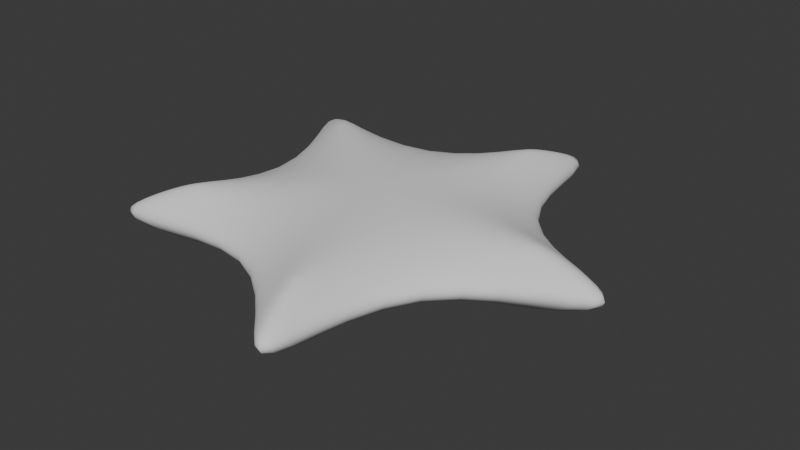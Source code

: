 # Source: starfish.blend  (saved by Blender 4.2.66; exported with 4.5.12 LTS)
import bpy
from mathutils import Matrix  # noqa: F401  (used for matrix-valued properties, if any)

bpy.ops.wm.read_factory_settings(use_empty=True)
scene = bpy.context.scene
scene.name = 'Scene'

# ---- collections
col_collection = bpy.data.collections.new('Collection'); scene.collection.children.link(col_collection)

# ---- node groups
ng_smooth_by_angle = bpy.data.node_groups.new('Smooth by Angle', 'GeometryNodeTree')
_s = ng_smooth_by_angle.interface.new_socket(name='Mesh', in_out='OUTPUT', socket_type='NodeSocketGeometry')
_s = ng_smooth_by_angle.interface.new_socket(name='Mesh', in_out='INPUT', socket_type='NodeSocketGeometry')
_s = ng_smooth_by_angle.interface.new_socket(name='Angle', in_out='INPUT', socket_type='NodeSocketFloat')
_s.subtype = 'ANGLE'
_s.default_value = 0.5236
_s.min_value = 0.0
_s.max_value = 3.142
_s.description = 'Maximum face angle for smooth edges'
_s = ng_smooth_by_angle.interface.new_socket(name='Ignore Sharpness', in_out='INPUT', socket_type='NodeSocketBool')
_s.force_non_field = True
ng_smooth_by_angle.description = 'Set the sharpness of mesh edges based on the angle between the neighboring faces'
ng_smooth_by_angle.is_modifier = True
_N = ng_smooth_by_angle.nodes; _L = ng_smooth_by_angle.links
n0 = _N.new('GeometryNodeSetShadeSmooth'); n0.name = 'Set Shade Smooth'; n0.location = (120, -80)
n0.domain = 'EDGE'
n1 = _N.new('GeometryNodeSetShadeSmooth'); n1.name = 'Set Shade Smooth.001'; n1.location = (300, -80)
n2 = _N.new('NodeGroupOutput'); n2.name = 'Group Output'; n2.location = (480, -80)
n3 = _N.new('GeometryNodeInputMeshEdgeAngle'); n3.name = 'Edge Angle'; n3.location = (-440, -240)
n4 = _N.new('NodeGroupInput'); n4.name = 'Group Input'; n4.location = (-80, -80)
n5 = _N.new('GeometryNodeInputEdgeSmooth'); n5.name = 'Is Edge Smooth'; n5.location = (-260, -120)
n6 = _N.new('GeometryNodeInputShadeSmooth'); n6.name = 'Is Shade Smooth'; n6.location = (-440, -397)
n7 = _N.new('FunctionNodeCompare'); n7.name = 'Compare'; n7.location = (-260, -260)
n7.operation = 'LESS_EQUAL'
n7.inputs[6].default_value = (0.0, 0.0, 0.0, 0.0)
n7.inputs[7].default_value = (0.0, 0.0, 0.0, 0.0)
n8 = _N.new('FunctionNodeBooleanMath'); n8.name = 'Boolean Math.001'; n8.location = (-80, -260)
n9 = _N.new('NodeGroupInput'); n9.name = 'Group Input.001'; n9.location = (-440, -329)
n10 = _N.new('NodeGroupInput'); n10.name = 'Group Input.002'; n10.location = (-259, -189)
n11 = _N.new('FunctionNodeBooleanMath'); n11.name = 'Boolean Math'; n11.location = (-80, -149)
n11.operation = 'OR'
n12 = _N.new('FunctionNodeBooleanMath'); n12.name = 'Boolean Math.002'; n12.location = (-260, -380)
n12.operation = 'OR'
n13 = _N.new('NodeGroupInput'); n13.name = 'Group Input.003'; n13.location = (-440, -460)
_L.new(n3.outputs[0], n7.inputs[0])
_L.new(n1.outputs[0], n2.inputs[0])
_L.new(n9.outputs[1], n7.inputs[1])
_L.new(n7.outputs[0], n8.inputs[0])
_L.new(n4.outputs[0], n0.inputs[0])
_L.new(n0.outputs[0], n1.inputs[0])
_L.new(n8.outputs[0], n0.inputs[2])
_L.new(n10.outputs[2], n11.inputs[1])
_L.new(n5.outputs[0], n11.inputs[0])
_L.new(n11.outputs[0], n0.inputs[1])
_L.new(n13.outputs[2], n12.inputs[1])
_L.new(n6.outputs[0], n12.inputs[0])
_L.new(n12.outputs[0], n8.inputs[1])
n2.is_active_output = True

# ---- world
world_world = bpy.data.worlds.new('World'); scene.world = world_world
world_world.use_nodes = True; world_world.node_tree.nodes.clear()
_N = world_world.node_tree.nodes; _L = world_world.node_tree.links
n0 = _N.new('ShaderNodeOutputWorld'); n0.name = 'World Output'; n0.location = (300, 300)
n1 = _N.new('ShaderNodeBackground'); n1.name = 'Background'; n1.location = (10, 300)
n1.inputs[0].default_value = (0.05088, 0.05088, 0.05088, 1.0)
_L.new(n1.outputs[0], n0.inputs[0])
n0.is_active_output = True
world_world.color = (0.05088, 0.05088, 0.05088)
world_world.sun_shadow_jitter_overblur = 0.0

# ---- meshes
me_sphere = bpy.data.meshes.new('Sphere')
me_sphere.from_pydata([(-0.2395, 0.7371, 0.3737), (-0.4148, 1.277, 0.2158), (-0.479, 1.474, -5.881e-09), (-0.4148, 1.277, -0.2158), (-0.2395, 0.7371, -0.3737), (0.627, 0.4555, 0.3737), (1.086, 0.789, 0.2158), (1.254, 0.9111, -5.881e-09), (1.086, 0.789, -0.2158), (0.627, 0.4555, -0.3737), (0.627, -0.4555, 0.3737), (1.086, -0.789, 0.2158), (1.254, -0.9111, -5.881e-09), (1.086, -0.789, -0.2158), (0.627, -0.4555, -0.3737), (-4.02e-09, -2.34e-08, 0.4516), (-4.02e-09, -2.34e-08, -0.4516), (-0.2395, -0.7371, 0.3737), (-0.4148, -1.277, 0.2158), (-0.479, -1.474, -5.881e-09), (-0.4148, -1.277, -0.2158), (-0.2395, -0.7371, -0.3737), (-0.775, -7.226e-08, 0.3737), (-1.342, 2.013e-08, 0.2158), (-1.55, 2.013e-08, -5.881e-09), (-1.342, 2.013e-08, -0.2158), (-0.775, -7.226e-08, -0.3737), (-1.771, 1.457, 0.3737), (-1.933, 1.234, 0.3737), (-1.61, 1.17, 0.3803), (-2.19, 1.698, 0.2158), (-2.292, 1.558, 0.2158), (-2.573, 1.976, -5.881e-09), (-2.674, 1.836, -5.881e-09), (-2.19, 1.698, -0.2158), (-2.292, 1.558, -0.2158), (-1.933, 1.234, -0.3737), (-1.771, 1.457, -0.3737), (-1.61, 1.17, -0.3803), (0.8382, 2.135, 0.3737), (0.5768, 2.22, 0.3737), (0.6151, 1.893, 0.3803), (0.9386, 2.608, 0.2158), (0.7735, 2.661, 0.2158), (1.084, 3.058, -5.881e-09), (0.9201, 3.111, -5.881e-09), (0.9386, 2.608, -0.2158), (0.7735, 2.661, -0.2158), (0.5768, 2.22, -0.3737), (0.8382, 2.135, -0.3737), (0.6151, 1.893, -0.3803), (2.289, -0.1374, 0.3737), (2.289, 0.1374, 0.3737), (1.99, -2.63e-07, 0.3803), (2.77, -0.08682, 0.2158), (2.77, 0.08682, 0.2158), (3.243, -0.08628, -5.881e-09), (3.243, 0.08628, -5.881e-09), (2.77, -0.08682, -0.2158), (2.77, 0.08682, -0.2158), (2.289, 0.1374, -0.3737), (2.289, -0.1374, -0.3737), (1.99, -2.63e-07, -0.3803), (0.5768, -2.22, 0.3737), (0.8382, -2.135, 0.3737), (0.6151, -1.893, 0.3803), (0.7735, -2.661, 0.2158), (0.9386, -2.608, 0.2158), (0.9201, -3.111, -5.881e-09), (1.084, -3.058, -5.881e-09), (0.7735, -2.661, -0.2158), (0.9386, -2.608, -0.2158), (0.8382, -2.135, -0.3737), (0.5768, -2.22, -0.3737), (0.6151, -1.893, -0.3803), (-1.933, -1.234, 0.3737), (-1.771, -1.457, 0.3737), (-1.61, -1.17, 0.3803), (-2.292, -1.558, 0.2158), (-2.19, -1.698, 0.2158), (-2.674, -1.836, -5.881e-09), (-2.573, -1.976, -5.881e-09), (-2.292, -1.558, -0.2158), (-2.19, -1.698, -0.2158), (-1.771, -1.457, -0.3737), (-1.933, -1.234, -0.3737), (-1.61, -1.17, -0.3803)], [], [(32, 30, 1, 2), (16, 38, 37, 4), (34, 32, 2, 3), (23, 22, 28, 31), (42, 39, 5, 6), (37, 34, 3, 4), (26, 25, 35, 36), (24, 23, 31, 33), (22, 15, 29, 28), (16, 26, 36, 38), (25, 24, 33, 35), (27, 29, 15, 0), (16, 4, 48, 50), (46, 44, 7, 8), (44, 42, 6, 7), (16, 50, 49, 9), (49, 46, 8, 9), (0, 15, 41, 40), (2, 1, 43, 45), (1, 0, 40, 43), (54, 51, 10, 11), (3, 2, 45, 47), (39, 41, 15, 5), (4, 3, 47, 48), (56, 54, 11, 12), (16, 62, 61, 14), (61, 58, 13, 14), (5, 15, 53, 52), (16, 9, 60, 62), (58, 56, 12, 13), (63, 65, 15, 17), (8, 7, 57, 59), (51, 53, 15, 10), (9, 8, 59, 60), (7, 6, 55, 57), (6, 5, 52, 55), (78, 75, 22, 23), (73, 70, 20, 21), (10, 15, 65, 64), (16, 74, 73, 21), (70, 68, 19, 20), (66, 63, 17, 18), (16, 14, 72, 74), (13, 12, 69, 71), (68, 66, 18, 19), (14, 13, 71, 72), (12, 11, 67, 69), (11, 10, 64, 67), (85, 82, 25, 26), (17, 15, 77, 76), (16, 21, 84, 86), (82, 80, 24, 25), (80, 78, 23, 24), (16, 86, 85, 26), (75, 77, 15, 22), (21, 20, 83, 84), (19, 18, 79, 81), (18, 17, 76, 79), (20, 19, 81, 83), (27, 28, 29), (36, 37, 38), (39, 40, 41), (48, 49, 50), (51, 52, 53), (60, 61, 62), (63, 64, 65), (72, 73, 74), (75, 76, 77), (84, 85, 86), (27, 30, 31, 28), (30, 32, 33, 31), (32, 34, 35, 33), (34, 37, 36, 35), (39, 42, 43, 40), (42, 44, 45, 43), (44, 46, 47, 45), (46, 49, 48, 47), (51, 54, 55, 52), (54, 56, 57, 55), (56, 58, 59, 57), (58, 61, 60, 59), (63, 66, 67, 64), (66, 68, 69, 67), (68, 70, 71, 69), (70, 73, 72, 71), (75, 78, 79, 76), (78, 80, 81, 79), (80, 82, 83, 81), (82, 85, 84, 83), (30, 27, 0, 1)])
_uv = me_sphere.uv_layers.new(name='UVMap')
_uv.uv.foreach_set('vector', [0.9745, 0.5111, 0.8874, 0.5101, 0.629, 0.6104, 0.6619, 0.6343, 0.4725, 0.4966, 0.7674, 0.4967, 0.811, 0.5161, 0.5605, 0.5606, 0.8871, 0.51, 0.974, 0.5112, 0.6617, 0.6341, 0.6288, 0.6103, 0.6291, 0.3831, 0.5607, 0.4328, 0.8112, 0.4774, 0.8875, 0.4838, 0.5775, 0.9102, 0.548, 0.8396, 0.439, 0.6003, 0.4129, 0.6807, 0.811, 0.5161, 0.8871, 0.51, 0.6288, 0.6103, 0.5605, 0.5606, 0.5605, 0.4326, 0.629, 0.383, 0.8871, 0.4836, 0.8109, 0.4773, 0.662, 0.3592, 0.6291, 0.3831, 0.8875, 0.4838, 0.9744, 0.4827, 0.5607, 0.4328, 0.4726, 0.4967, 0.7678, 0.4968, 0.8112, 0.4774, 0.4725, 0.4966, 0.5605, 0.4326, 0.8109, 0.4773, 0.7674, 0.4967, 0.629, 0.383, 0.6618, 0.3591, 0.9742, 0.4828, 0.8871, 0.4836, 0.8113, 0.5162, 0.7678, 0.4968, 0.4726, 0.4967, 0.5607, 0.5607, 0.4725, 0.4966, 0.5605, 0.5606, 0.5845, 0.8276, 0.5527, 0.7921, 0.5772, 0.91, 0.603, 0.993, 0.4001, 0.7191, 0.4127, 0.6805, 0.6033, 0.9932, 0.5775, 0.9102, 0.4129, 0.6807, 0.4003, 0.7193, 0.4725, 0.4966, 0.5527, 0.7921, 0.5476, 0.8394, 0.4388, 0.6001, 0.5476, 0.8394, 0.5772, 0.91, 0.4127, 0.6805, 0.4388, 0.6001, 0.5607, 0.5607, 0.4726, 0.4967, 0.553, 0.7923, 0.5848, 0.8278, 0.6619, 0.6343, 0.629, 0.6104, 0.6025, 0.902, 0.6304, 0.9845, 0.629, 0.6104, 0.5607, 0.5607, 0.5848, 0.8278, 0.6025, 0.902, 0.1011, 0.7393, 0.1591, 0.6893, 0.3638, 0.4968, 0.2792, 0.4968, 0.6288, 0.6103, 0.6617, 0.6341, 0.6301, 0.9843, 0.6022, 0.9017, 0.548, 0.8396, 0.553, 0.7923, 0.4726, 0.4967, 0.439, 0.6003, 0.5605, 0.5606, 0.6288, 0.6103, 0.6022, 0.9017, 0.5845, 0.8276, 0.03013, 0.7897, 0.1011, 0.7393, 0.2792, 0.4968, 0.2386, 0.4968, 0.4725, 0.4966, 0.2053, 0.6792, 0.1587, 0.6891, 0.3636, 0.4965, 0.1587, 0.6891, 0.1007, 0.739, 0.279, 0.4965, 0.3636, 0.4965, 0.439, 0.6003, 0.4726, 0.4967, 0.2056, 0.6795, 0.1818, 0.7208, 0.4725, 0.4966, 0.4388, 0.6001, 0.1814, 0.7205, 0.2053, 0.6792, 0.1007, 0.739, 0.02969, 0.7895, 0.2383, 0.4965, 0.279, 0.4965, 0.1818, 0.2729, 0.2055, 0.3141, 0.4726, 0.4967, 0.439, 0.3932, 0.4127, 0.6805, 0.4001, 0.7191, 0.04653, 0.8124, 0.1162, 0.7603, 0.1591, 0.6893, 0.2056, 0.6795, 0.4726, 0.4967, 0.3638, 0.4968, 0.4388, 0.6001, 0.4127, 0.6805, 0.1162, 0.7603, 0.1814, 0.7205, 0.4003, 0.7193, 0.4129, 0.6807, 0.1166, 0.7606, 0.04696, 0.8126, 0.4129, 0.6807, 0.439, 0.6003, 0.1818, 0.7208, 0.1166, 0.7606, 0.6027, 0.09146, 0.585, 0.1657, 0.5607, 0.4328, 0.6291, 0.3831, 0.1814, 0.2725, 0.1163, 0.2327, 0.4127, 0.3126, 0.4388, 0.393, 0.3638, 0.4968, 0.4726, 0.4967, 0.2055, 0.3141, 0.1589, 0.3042, 0.4725, 0.4966, 0.2053, 0.3138, 0.1814, 0.2725, 0.4388, 0.393, 0.1163, 0.2327, 0.0463, 0.1806, 0.4002, 0.2739, 0.4127, 0.3126, 0.1163, 0.2331, 0.1818, 0.2729, 0.439, 0.3932, 0.4128, 0.3127, 0.4725, 0.4966, 0.3636, 0.4965, 0.1587, 0.3039, 0.2053, 0.3138, 0.279, 0.4965, 0.2383, 0.4965, 0.02969, 0.2036, 0.1007, 0.2539, 0.04636, 0.1812, 0.1163, 0.2331, 0.4128, 0.3127, 0.4003, 0.2741, 0.3636, 0.4965, 0.279, 0.4965, 0.1007, 0.2539, 0.1587, 0.3039, 0.2386, 0.4968, 0.2792, 0.4968, 0.1009, 0.2544, 0.0298, 0.2043, 0.2792, 0.4968, 0.3638, 0.4968, 0.1589, 0.3042, 0.1009, 0.2544, 0.5848, 0.1655, 0.6025, 0.09131, 0.629, 0.383, 0.5605, 0.4326, 0.439, 0.3932, 0.4726, 0.4967, 0.5531, 0.2012, 0.5481, 0.1538, 0.4725, 0.4966, 0.4388, 0.393, 0.5479, 0.1537, 0.5529, 0.201, 0.6025, 0.09131, 0.6305, 0.008697, 0.6618, 0.3591, 0.629, 0.383, 0.6306, 0.008818, 0.6027, 0.09146, 0.6291, 0.3831, 0.662, 0.3592, 0.4725, 0.4966, 0.5529, 0.201, 0.5848, 0.1655, 0.5605, 0.4326, 0.585, 0.1657, 0.5531, 0.2012, 0.4726, 0.4967, 0.5607, 0.4328, 0.4388, 0.393, 0.4127, 0.3126, 0.5775, 0.08301, 0.5479, 0.1537, 0.4003, 0.2741, 0.4128, 0.3127, 0.5777, 0.08317, 0.6036, 0.0001482, 0.4128, 0.3127, 0.439, 0.3932, 0.5481, 0.1538, 0.5777, 0.08317, 0.4127, 0.3126, 0.4002, 0.2739, 0.6034, 2.334e-05, 0.5775, 0.08301, 0.8113, 0.5162, 0.8112, 0.4774, 0.7678, 0.4968, 0.8109, 0.4773, 0.811, 0.5161, 0.7674, 0.4967, 0.548, 0.8396, 0.5848, 0.8278, 0.553, 0.7923, 0.5845, 0.8276, 0.5476, 0.8394, 0.5527, 0.7921, 0.1591, 0.6893, 0.1818, 0.7208, 0.2056, 0.6795, 0.1814, 0.7205, 0.1587, 0.6891, 0.2053, 0.6792, 0.1818, 0.2729, 0.1589, 0.3042, 0.2055, 0.3141, 0.1587, 0.3039, 0.1814, 0.2725, 0.2053, 0.3138, 0.585, 0.1657, 0.5481, 0.1538, 0.5531, 0.2012, 0.5479, 0.1537, 0.5848, 0.1655, 0.5529, 0.201, 0.8113, 0.5162, 0.8874, 0.5101, 0.8875, 0.4838, 0.8112, 0.4774, 0.8874, 0.5101, 0.9745, 0.5111, 0.9744, 0.4827, 0.8875, 0.4838, 0.974, 0.5112, 0.8871, 0.51, 0.8871, 0.4836, 0.9742, 0.4828, 0.8871, 0.51, 0.811, 0.5161, 0.8109, 0.4773, 0.8871, 0.4836, 0.548, 0.8396, 0.5775, 0.9102, 0.6025, 0.902, 0.5848, 0.8278, 0.5775, 0.9102, 0.6033, 0.9932, 0.6304, 0.9845, 0.6025, 0.902, 0.603, 0.993, 0.5772, 0.91, 0.6022, 0.9017, 0.6301, 0.9843, 0.5772, 0.91, 0.5476, 0.8394, 0.5845, 0.8276, 0.6022, 0.9017, 0.1591, 0.6893, 0.1011, 0.7393, 0.1166, 0.7606, 0.1818, 0.7208, 0.1011, 0.7393, 0.03013, 0.7897, 0.04696, 0.8126, 0.1166, 0.7606, 0.02969, 0.7895, 0.1007, 0.739, 0.1162, 0.7603, 0.04653, 0.8124, 0.1007, 0.739, 0.1587, 0.6891, 0.1814, 0.7205, 0.1162, 0.7603, 0.1818, 0.2729, 0.1163, 0.2331, 0.1009, 0.2544, 0.1589, 0.3042, 0.1163, 0.2331, 0.04636, 0.1812, 0.0298, 0.2043, 0.1009, 0.2544, 0.0463, 0.1806, 0.1163, 0.2327, 0.1007, 0.2539, 0.02969, 0.2036, 0.1163, 0.2327, 0.1814, 0.2725, 0.1587, 0.3039, 0.1007, 0.2539, 0.585, 0.1657, 0.6027, 0.09146, 0.5777, 0.08317, 0.5481, 0.1538, 0.6027, 0.09146, 0.6306, 0.008818, 0.6036, 0.0001482, 0.5777, 0.08317, 0.6305, 0.008697, 0.6025, 0.09131, 0.5775, 0.08301, 0.6034, 2.334e-05, 0.6025, 0.09131, 0.5848, 0.1655, 0.5479, 0.1537, 0.5775, 0.08301, 0.8874, 0.5101, 0.8113, 0.5162, 0.5607, 0.5607, 0.629, 0.6104])
me_sphere.update()
arm_armature = bpy.data.armatures.new('Armature')  # bones are not reproduced

# ---- objects
ob_starfish = bpy.data.objects.new('starfish', me_sphere)
ob_armature = bpy.data.objects.new('Armature', arm_armature)

# ---- transforms, parenting, visibility, modifiers, constraints
ob_starfish.parent = ob_armature
ob_starfish.location = (0.0, 0.0, 0.0)
_vg = ob_starfish.vertex_groups.new(name='Bone')
for _i, _w in zip([0, 1, 2, 3, 4, 5, 6, 7, 8, 9, 10, 11, 12, 13, 14, 15, 16, 17, 18, 19, 20, 21, 22, 24, 25, 26, 38, 50, 62, 74, 86], [0.02324, 7.106e-05, 0.02075, 0.06561, 0.2323, 0.02287, 7.156e-05, 0.02062, 0.06542, 0.2324, 0.02338, 0.000636, 0.02117, 0.06584, 0.2338, 0.1584, 0.989, 0.02288, 0.000285, 0.02069, 0.06553, 0.2337, 0.02274, 0.01964, 0.06464, 0.2307, 0.1086, 0.1088, 0.1088, 0.1089, 0.1088]): _vg.add([_i], _w, 'REPLACE')
_vg = ob_starfish.vertex_groups.new(name='Bone.001')
for _i, _w in zip([0, 1, 2, 3, 4, 5, 10, 15, 17, 22, 23, 24, 25, 26, 27, 28, 29, 30, 36, 37, 38, 41, 85, 86], [0.5791, 0.2347, 0.2163, 0.3156, 0.06819, 0.0284, 0.02248, 0.1708, 0.02449, 0.1592, 0.4487, 0.4363, 0.333, 0.5395, 0.251, 0.1697, 0.4279, 0.00854, 0.1663, 0.1292, 0.2218, 0.03435, 0.0508, 0.002366]): _vg.add([_i], _w, 'REPLACE')
_vg = ob_starfish.vertex_groups.new(name='Bone.010')
for _i, _w in zip([0, 1, 2, 3, 4, 22, 23, 24, 25, 26, 27, 28, 29, 30, 31, 32, 33, 34, 35, 36, 37, 38], [0.06312, 0.1342, 0.1485, 0.1345, 0.07807, 0.03405, 0.1211, 0.1436, 0.136, 0.07596, 0.7116, 0.7869, 0.4513, 0.9531, 0.9679, 1.004, 1.003, 0.9699, 0.9656, 0.7898, 0.8107, 0.6215]): _vg.add([_i], _w, 'REPLACE')
_vg = ob_starfish.vertex_groups.new(name='Bone.002')
for _i, _w in zip([0, 5, 10, 15, 17, 18, 19, 20, 21, 22, 23, 24, 25, 26, 29, 73, 75, 77, 84, 85, 86], [0.02922, 0.02057, 0.02125, 0.1674, 0.04169, 0.04725, 0.07591, 0.1448, 0.4831, 0.55, 0.2185, 0.2045, 0.3037, 0.05985, 0.05481, 0.01807, 0.06804, 0.04225, 0.07542, 0.03688, 0.04283]): _vg.add([_i], _w, 'REPLACE')
_vg = ob_starfish.vertex_groups.new(name='Bone.009')
for _i, _w in zip([17, 18, 19, 20, 21, 22, 23, 24, 25, 26, 75, 76, 77, 78, 79, 80, 81, 82, 83, 84, 85, 86], [0.08472, 0.1513, 0.1618, 0.1505, 0.09405, 0.0971, 0.1512, 0.1615, 0.1501, 0.08609, 0.8871, 0.9007, 0.8196, 0.9838, 0.9817, 1.003, 1.005, 0.9805, 0.9806, 0.8728, 0.8952, 0.7933]): _vg.add([_i], _w, 'REPLACE')
_vg = ob_starfish.vertex_groups.new(name='Bone.003')
for _i, _w in zip([0, 5, 6, 7, 8, 9, 10, 11, 12, 13, 14, 15, 17, 22, 49, 50, 51, 52, 53, 60, 61, 62, 64, 65], [0.02294, 0.1169, 0.4168, 0.4164, 0.3184, 0.5197, 0.5702, 0.3282, 0.4175, 0.41, 0.08141, 0.1689, 0.03036, 0.02123, 0.04846, 0.0005775, 0.0809, 0.05619, 0.06221, 0.08536, 0.05493, 0.05476, 0.001208, 0.05906]): _vg.add([_i], _w, 'REPLACE')
_vg = ob_starfish.vertex_groups.new(name='Bone.007')
for _i, _w in zip([5, 6, 7, 8, 9, 10, 11, 12, 13, 14, 51, 52, 53, 54, 55, 56, 57, 58, 59, 60, 61, 62], [0.08512, 0.1514, 0.1624, 0.1512, 0.09379, 0.09794, 0.153, 0.1631, 0.1515, 0.08739, 0.8868, 0.9012, 0.8196, 0.9837, 0.9819, 1.004, 1.004, 0.9803, 0.9808, 0.8733, 0.8948, 0.7934]): _vg.add([_i], _w, 'REPLACE')
_vg = ob_starfish.vertex_groups.new(name='Bone.005')
for _i, _w in zip([0, 5, 10, 11, 12, 13, 14, 15, 17, 18, 19, 20, 21, 22, 61, 63, 64, 65, 72, 73, 74, 75, 76, 77], [0.02186, 0.02281, 0.09674, 0.3072, 0.2031, 0.2099, 0.4964, 0.1695, 0.6217, 0.587, 0.5455, 0.4761, 0.09409, 0.03288, 0.02954, 0.08804, 0.04723, 0.06288, 0.08266, 0.05878, 0.05521, 0.001082, 0.04702, 0.0689]): _vg.add([_i], _w, 'REPLACE')
_vg = ob_starfish.vertex_groups.new(name='Bone.008')
for _i, _w in zip([10, 11, 12, 13, 14, 17, 18, 19, 20, 21, 63, 64, 65, 66, 67, 68, 69, 70, 71, 72, 73, 74], [0.08534, 0.1519, 0.1626, 0.1513, 0.09425, 0.09735, 0.1526, 0.1624, 0.1508, 0.08726, 0.8871, 0.9007, 0.8197, 0.9839, 0.9817, 1.003, 1.005, 0.9805, 0.9806, 0.8729, 0.8953, 0.7934]): _vg.add([_i], _w, 'REPLACE')
_vg = ob_starfish.vertex_groups.new(name='Bone.004')
for _i, _w in zip([0, 1, 2, 3, 4, 5, 6, 7, 8, 9, 10, 15, 17, 22, 37, 38, 39, 40, 41, 48, 49, 50, 53], [0.1476, 0.4383, 0.4306, 0.3316, 0.5366, 0.5732, 0.2329, 0.2166, 0.3179, 0.06863, 0.03083, 0.1702, 0.02181, 0.02408, 0.05127, 0.002707, 0.1966, 0.1343, 0.3133, 0.1663, 0.1289, 0.2218, 0.05699]): _vg.add([_i], _w, 'REPLACE')
_vg = ob_starfish.vertex_groups.new(name='Bone.006')
for _i, _w in zip([0, 1, 2, 3, 4, 5, 6, 7, 8, 9, 39, 40, 41, 42, 43, 44, 45, 46, 47, 48, 49, 50], [0.05995, 0.1334, 0.1508, 0.1406, 0.07726, 0.07673, 0.1399, 0.1512, 0.1356, 0.07838, 0.7821, 0.8323, 0.5989, 0.9653, 0.9735, 1.005, 1.002, 0.9701, 0.9657, 0.7896, 0.8116, 0.6217]): _vg.add([_i], _w, 'REPLACE')
_m = ob_starfish.modifiers.new('Armature', 'ARMATURE')
_m.object = ob_armature
_m = ob_starfish.modifiers.new('Subdivision', 'SUBSURF')
_m.levels = 2
_m.use_creases = False
_m = ob_starfish.modifiers.new('Smooth by Angle', 'NODES')
_m.node_group = ng_smooth_by_angle
_gi = [s.identifier for s in ng_smooth_by_angle.interface.items_tree if s.item_type == 'SOCKET' and s.in_out == 'INPUT']
_m[_gi[1]] = 2.502  # Angle
_m[_gi[2]] = True  # Ignore Sharpness
_m.show_group_selector = False
ob_armature.location = (0.0, 0.0, 0.0)
ob_armature.show_in_front = True

# ---- collection membership
col_collection.objects.link(ob_starfish)
col_collection.objects.link(ob_armature)

# ---- scene / render settings (as saved in the file)
scene.frame_start = 1; scene.frame_end = 150; scene.frame_set(0)
scene.render.engine = 'BLENDER_EEVEE_NEXT'
bpy.context.view_layer.update()

# ---- added for rendering (the .blend has no active camera and no usable light): camera, sun
cam_auto = bpy.data.cameras.new('AutoCamera')
cam_auto.lens = 50.0
cam_auto.sensor_width = 36.0
cam_auto.clip_end = 1000.0
ob_auto_camera = bpy.data.objects.new('AutoCamera', cam_auto)
scene.collection.objects.link(ob_auto_camera)
ob_auto_camera.location = (7.63242, -8.81557, 5.87704)
ob_auto_camera.rotation_euler = (1.09748, -7.21219e-08, 0.694738)
scene.camera = ob_auto_camera
light_auto_sun = bpy.data.lights.new('AutoSun', 'SUN')
light_auto_sun.energy = 3.0
light_auto_sun.angle = 0.0523599
ob_auto_sun = bpy.data.objects.new('AutoSun', light_auto_sun)
scene.collection.objects.link(ob_auto_sun)
ob_auto_sun.rotation_euler = (0.872665, 0.174533, 0.523599)
bpy.context.view_layer.update()
